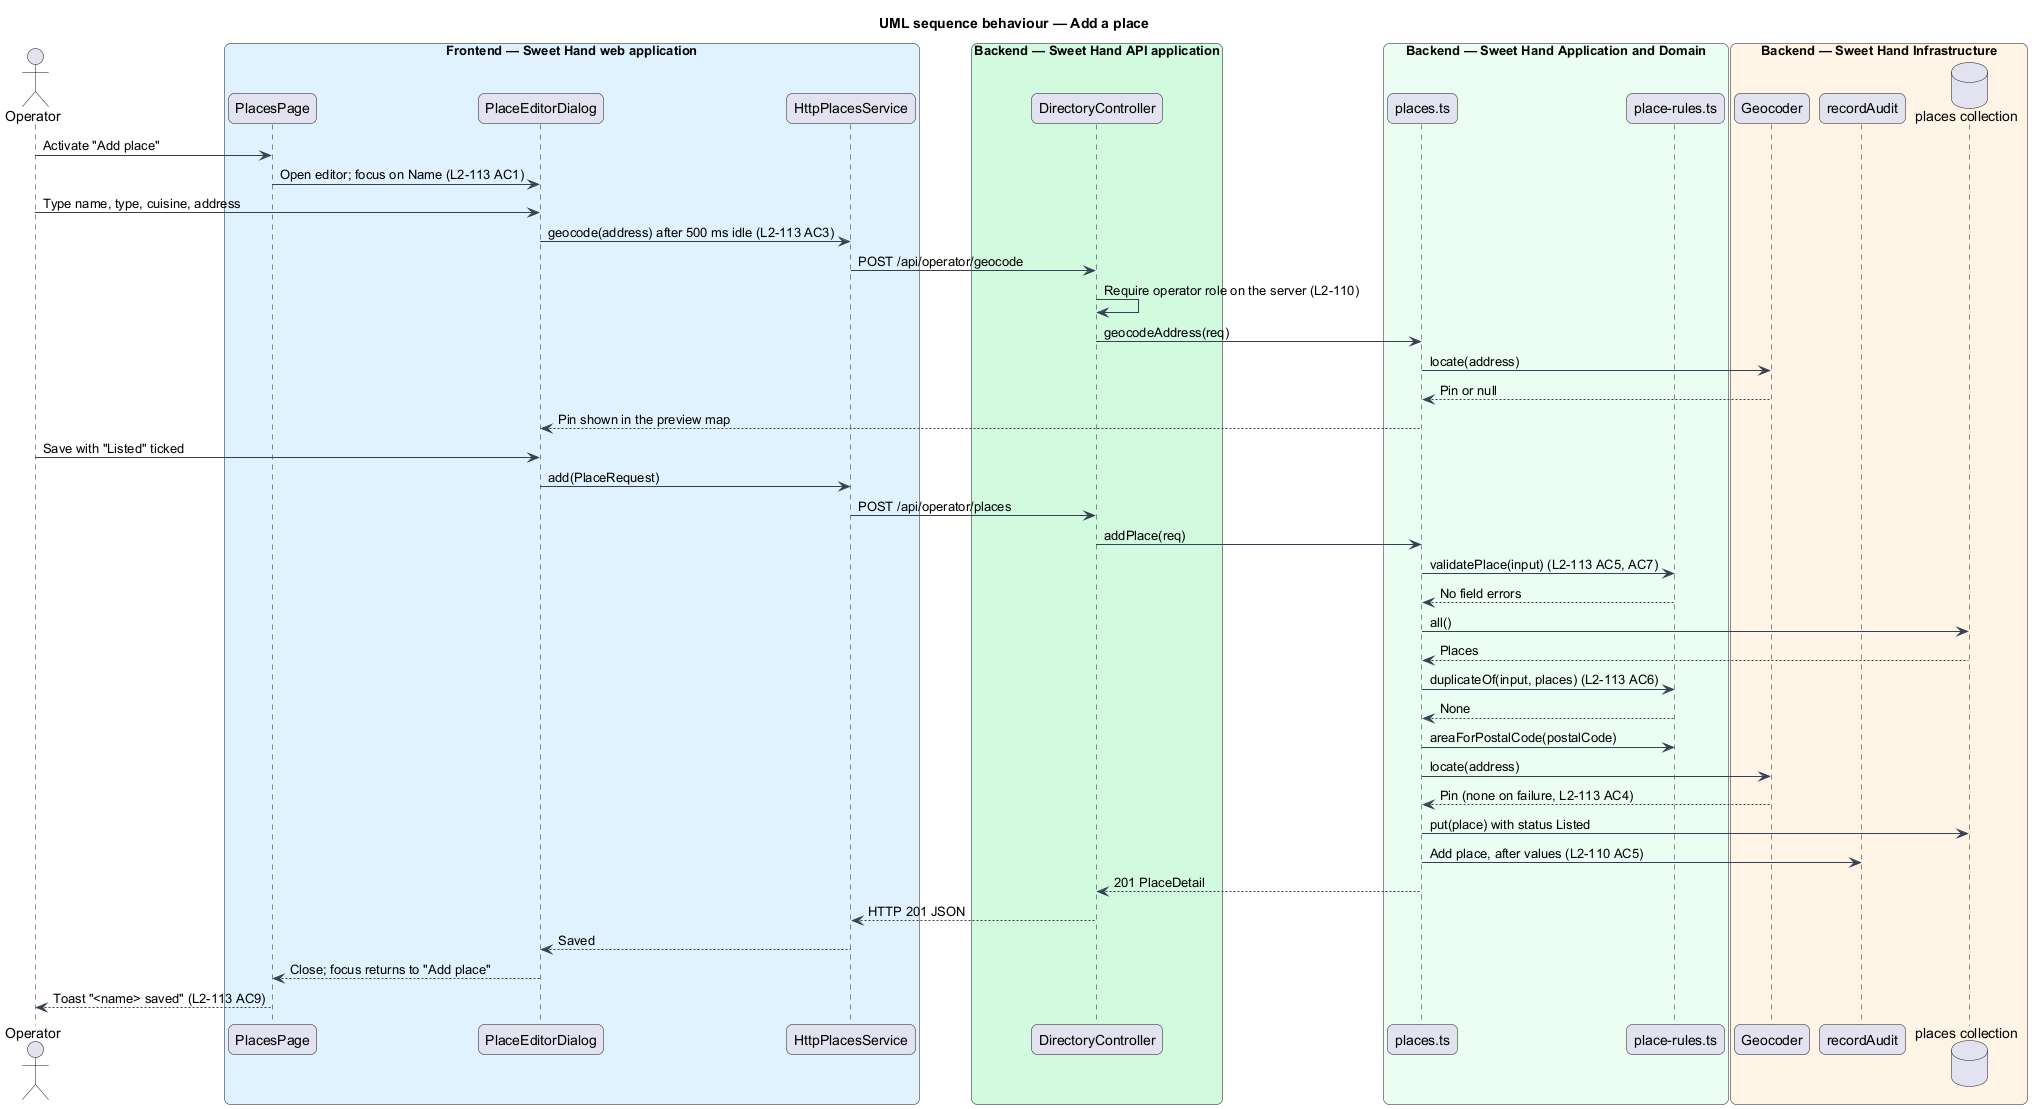

The diagram above was rendered by PlantUML. Its source (embedded in the PNG):
@startuml
title UML sequence behaviour — Add a place
skinparam backgroundColor #FFFFFF
skinparam shadowing false
skinparam roundcorner 12
skinparam defaultFontName Arial
skinparam ArrowColor #344054
actor "Operator" as actor
box "Frontend — Sweet Hand web application" #E0F2FE
  participant "PlacesPage" as list
  participant "PlaceEditorDialog" as dialog
  participant "HttpPlacesService" as svc
end box
box "Backend — Sweet Hand API application" #D1FADF
  participant "DirectoryController" as ctrl
end box
box "Backend — Sweet Hand Application and Domain" #ECFDF3
  participant "places.ts" as uc
  participant "place-rules.ts" as rules
end box
box "Backend — Sweet Hand Infrastructure" #FFF4E5
  participant "Geocoder" as geo
  participant "recordAudit" as audit
  database "places collection" as db
end box
actor -> list : Activate "Add place"
list -> dialog : Open editor; focus on Name (L2-113 AC1)
actor -> dialog : Type name, type, cuisine, address
dialog -> svc : geocode(address) after 500 ms idle (L2-113 AC3)
svc -> ctrl : POST /api/operator/geocode
ctrl -> ctrl : Require operator role on the server (L2-110)
ctrl -> uc : geocodeAddress(req)
uc -> geo : locate(address)
geo --> uc : Pin or null
uc --> dialog : Pin shown in the preview map
actor -> dialog : Save with "Listed" ticked
dialog -> svc : add(PlaceRequest)
svc -> ctrl : POST /api/operator/places
ctrl -> uc : addPlace(req)
uc -> rules : validatePlace(input) (L2-113 AC5, AC7)
rules --> uc : No field errors
uc -> db : all()
db --> uc : Places
uc -> rules : duplicateOf(input, places) (L2-113 AC6)
rules --> uc : None
uc -> rules : areaForPostalCode(postalCode)
uc -> geo : locate(address)
geo --> uc : Pin (none on failure, L2-113 AC4)
uc -> db : put(place) with status Listed
uc -> audit : Add place, after values (L2-110 AC5)
uc --> ctrl : 201 PlaceDetail
ctrl --> svc : HTTP 201 JSON
svc --> dialog : Saved
dialog --> list : Close; focus returns to "Add place"
list --> actor : Toast "<name> saved" (L2-113 AC9)
@enduml